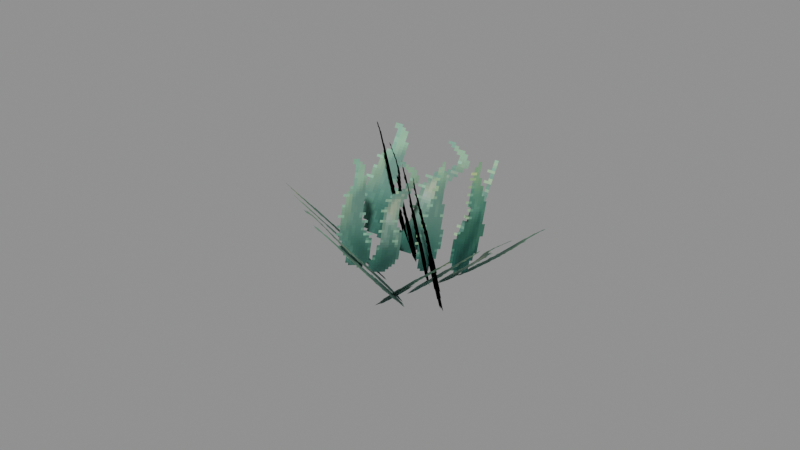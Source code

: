 # Source: Foliage_Plants_Bush_Wild.blend  (saved by Blender 5.0.119; exported with 4.5.12 LTS)
import bpy
from mathutils import Matrix  # noqa: F401  (used for matrix-valued properties, if any)

bpy.ops.wm.read_factory_settings(use_empty=True)
scene = bpy.context.scene
scene.name = 'Scene'

# ---- collections
col_widgets = bpy.data.collections.new('Widgets'); scene.collection.children.link(col_widgets)
col_widgets.hide_viewport = True

# ---- images (referenced by path relative to the original .blend; pixels are not part of the script)
import os
ASSET_DIR = os.environ.get("B2B_ASSET_DIR", "")  # directory of the original .blend (textures are referenced by path, not embedded)
HERE = os.path.dirname(os.path.abspath(__file__))  # packed textures are extracted next to this script under _unpacked/

def load_image(name, relpath, width, height, colorspace="sRGB"):
    """Load a texture the original file referenced (path relative to the .blend, or extracted next to this script)."""
    p = next((c for c in (os.path.join(HERE, relpath), os.path.join(ASSET_DIR, relpath)) if relpath and os.path.exists(c)), "")
    if p:
        img = bpy.data.images.load(p, check_existing=True)
        img.name = name
    else:  # same state as the original file: an image datablock whose file is absent (Cycles renders it pink)
        img = bpy.data.images.new(name, width, height)
        img.source = "FILE"
        img.filepath = "//" + (relpath or name)
    img.colorspace_settings.name = colorspace
    return img
img_image_0 = load_image('Image_0', '_unpacked/Image_0.5f8050b9.png', 64, 64, 'sRGB')

# ---- materials (node trees are filled in below, after node groups)
mat_material_0 = bpy.data.materials.new('Material_0')

# ---- material node trees
mat_material_0.use_nodes = True; mat_material_0.node_tree.nodes.clear()
_N = mat_material_0.node_tree.nodes; _L = mat_material_0.node_tree.links
n0 = _N.new('ShaderNodeBsdfPrincipled'); n0.name = 'Principled BSDF'; n0.location = (10, 300)
n0.inputs[2].default_value = 1.0
n1 = _N.new('ShaderNodeOutputMaterial'); n1.name = 'Material Output'; n1.location = (300, 300)
n2 = _N.new('NodeFrame'); n2.name = 'Frame'; n2.location = (0, 0)
n2.label = 'Alpha Clip'
n2.width = 150
n3 = _N.new('ShaderNodeMath'); n3.name = 'Math'; n3.location = (-340, -20)
n3.operation = 'SUBTRACT'
n3.inputs[0].default_value = 1.0
n4 = _N.new('ShaderNodeMath'); n4.name = 'Math.001'; n4.location = (-540, -20)
n4.operation = 'LESS_THAN'
n4.inputs[1].default_value = 0.05
n5 = _N.new('ShaderNodeTexImage'); n5.name = 'Image Texture'; n5.location = (-840, 210)
n5.label = 'BASE COLOR'
n5.image = img_image_0
n5.interpolation = 'Closest'
n5.extension = 'EXTEND'
n3.parent = n2
n4.parent = n2
_L.new(n0.outputs[0], n1.inputs[0])
_L.new(n3.outputs[0], n0.inputs[4])
_L.new(n4.outputs[0], n3.inputs[1])
_L.new(n5.outputs[0], n0.inputs[0])
_L.new(n5.outputs[1], n4.inputs[0])
n1.is_active_output = True

# ---- meshes
me_mesh_0 = bpy.data.meshes.new('Mesh_0')
me_mesh_0.from_pydata([(1.291, -6.252e-05, 1.633), (1.291, -2.208e-08, 1.633), (1.291, -6.245e-05, -1.633), (1.291, 5.093e-08, -1.633), (-1.291, -5.093e-08, 1.633), (-1.291, -6.255e-05, 1.633), (-1.291, 2.208e-08, -1.633), (-1.291, -6.248e-05, -1.633), (-1.291, -5.093e-08, 1.633), (1.291, -2.208e-08, 1.633), (-1.291, -6.255e-05, 1.633), (1.291, -6.252e-05, 1.633), (-1.291, -6.248e-05, -1.633), (1.291, -6.245e-05, -1.633), (-1.291, 2.208e-08, -1.633), (1.291, 5.093e-08, -1.633), (-1.291, -6.255e-05, 1.633), (1.291, -6.252e-05, 1.633), (-1.291, -6.248e-05, -1.633), (1.291, -6.245e-05, -1.633), (1.291, -2.208e-08, 1.633), (-1.291, -5.093e-08, 1.633), (1.291, 5.093e-08, -1.633), (-1.291, 2.208e-08, -1.633), (1.231, -3.634, -1.446), (1.231, -3.634, -1.446), (-0.6131, -0.971, -2.774), (-0.613, -0.971, -2.774), (2.92, -1.632, 0.2235), (2.92, -1.632, 0.2235), (1.076, 1.031, -1.104), (1.076, 1.031, -1.104), (2.92, -1.632, 0.2235), (1.231, -3.634, -1.446), (2.92, -1.632, 0.2235), (1.231, -3.634, -1.446), (1.076, 1.031, -1.104), (-0.6131, -0.971, -2.774), (1.076, 1.031, -1.104), (-0.613, -0.971, -2.774), (2.92, -1.632, 0.2235), (1.231, -3.634, -1.446), (1.076, 1.031, -1.104), (-0.6131, -0.971, -2.774), (1.231, -3.634, -1.446), (2.92, -1.632, 0.2235), (-0.613, -0.971, -2.774), (1.076, 1.031, -1.104), (-0.9022, -3.201, 0.06), (-0.9021, -3.201, 0.05997), (-0.8983, -0.9347, -2.409), (-0.8983, -0.9347, -2.409), (1.953, -1.955, 1.208), (1.953, -1.955, 1.208), (1.957, 0.3114, -1.262), (1.957, 0.3115, -1.261), (1.953, -1.955, 1.208), (-0.9021, -3.201, 0.05997), (1.953, -1.955, 1.208), (-0.9022, -3.201, 0.06), (1.957, 0.3115, -1.261), (-0.8983, -0.9347, -2.409), (1.957, 0.3114, -1.262), (-0.8983, -0.9347, -2.409), (1.953, -1.955, 1.208), (-0.9022, -3.201, 0.06), (1.957, 0.3115, -1.261), (-0.8983, -0.9347, -2.409), (-0.9021, -3.201, 0.05997), (1.953, -1.955, 1.208), (-0.8983, -0.9347, -2.409), (1.957, 0.3114, -1.262), (0.8522, -3.786, -0.2033), (0.8521, -3.786, -0.2034), (1.992, -1.328, -2.675), (1.992, -1.328, -2.675), (-1.169, -1.293, 1.343), (-1.169, -1.293, 1.343), (-0.02934, 1.164, -1.128), (-0.0293, 1.164, -1.128), (-1.169, -1.293, 1.343), (0.8521, -3.786, -0.2034), (-1.169, -1.293, 1.343), (0.8522, -3.786, -0.2033), (-0.0293, 1.164, -1.128), (1.992, -1.328, -2.675), (-0.02934, 1.164, -1.128), (1.992, -1.328, -2.675), (-1.169, -1.293, 1.343), (0.8522, -3.786, -0.2033), (-0.0293, 1.164, -1.128), (1.992, -1.328, -2.675), (0.8521, -3.786, -0.2034), (-1.169, -1.293, 1.343), (1.992, -1.328, -2.675), (-0.02934, 1.164, -1.128), (-2.842, -1.109, -0.2131), (-2.842, -1.109, -0.2131), (-0.5106, 1.256, -1.316), (-0.5106, 1.256, -1.316), (-0.7656, -3.705, -1.391), (-0.7656, -3.705, -1.391), (1.566, -1.339, -2.493), (1.566, -1.339, -2.493), (-0.7656, -3.705, -1.391), (-2.842, -1.109, -0.2131), (-0.7656, -3.705, -1.391), (-2.842, -1.109, -0.2131), (1.566, -1.339, -2.493), (-0.5106, 1.256, -1.316), (1.566, -1.339, -2.493), (-0.5106, 1.256, -1.316), (-0.7656, -3.705, -1.391), (-2.842, -1.109, -0.2131), (1.566, -1.339, -2.493), (-0.5106, 1.256, -1.316), (-2.842, -1.109, -0.2131), (-0.7656, -3.705, -1.391), (-0.5106, 1.256, -1.316), (1.566, -1.339, -2.493)], [], [(0, 2, 1), (2, 3, 1), (4, 6, 5), (6, 7, 5), (8, 10, 9), (10, 11, 9), (12, 14, 13), (14, 15, 13), (16, 18, 17), (18, 19, 17), (20, 22, 21), (22, 23, 21), (24, 26, 25), (26, 27, 25), (28, 30, 29), (30, 31, 29), (32, 34, 33), (34, 35, 33), (36, 38, 37), (38, 39, 37), (40, 42, 41), (42, 43, 41), (44, 46, 45), (46, 47, 45), (48, 50, 49), (50, 51, 49), (52, 54, 53), (54, 55, 53), (56, 58, 57), (58, 59, 57), (60, 62, 61), (62, 63, 61), (64, 66, 65), (66, 67, 65), (68, 70, 69), (70, 71, 69), (72, 74, 73), (74, 75, 73), (76, 78, 77), (78, 79, 77), (80, 82, 81), (82, 83, 81), (84, 86, 85), (86, 87, 85), (88, 90, 89), (90, 91, 89), (92, 94, 93), (94, 95, 93), (96, 98, 97), (98, 99, 97), (100, 102, 101), (102, 103, 101), (104, 106, 105), (106, 107, 105), (108, 110, 109), (110, 111, 109), (112, 114, 113), (114, 115, 113), (116, 118, 117), (118, 119, 117)])
me_mesh_0.polygons.foreach_set('use_smooth', [0, 0, 0, 0, 0, 0, 0, 0, 0, 0, 0, 0, 1, 1, 0, 1, 1, 1, 1, 1, 0, 0, 0, 0, 1, 0, 1, 1, 1, 1, 1, 1, 0, 0, 0, 0, 1, 1, 0, 1, 1, 1, 1, 1, 1, 1, 1, 1, 0, 1, 1, 1, 1, 1, 1, 1, 0, 0, 0, 0])
_uv = me_mesh_0.uv_layers.new(name='UVMap')
_uv.uv.foreach_set('vector', [0.0, 1.0, 0.0, 1.0, 0.0, 1.0, 0.0, 1.0, 0.0, 1.0, 0.0, 1.0, 0.0, 1.0, 0.0, 1.0, 0.0, 1.0, 0.0, 1.0, 0.0, 1.0, 0.0, 1.0, 0.0, 1.0, 0.0, 1.0, 0.0, 1.0, 0.0, 1.0, 0.0, 1.0, 0.0, 1.0, 0.0, 1.0, 0.0, 1.0, 0.0, 1.0, 0.0, 1.0, 0.0, 1.0, 0.0, 1.0, 0.0, 1.0, 0.0, 0.125, 0.5, 1.0, 0.0, 0.125, 0.5, 0.125, 0.5, 1.0, 0.0, 1.0, 0.0, 1.0, 0.0, 1.0, 0.0, 1.0, 0.0, 1.0, 0.0, 1.0, 0.0, 1.0, 0.0, 1.0, 0.0, 1.0, 0.0, 1.0, 0.0, 1.0, 0.0, 1.0, 0.0, 1.0, 0.0, 1.0, 0.0, 1.0, 0.0, 1.0, 0.0, 1.0, 0.0, 1.0, 0.0, 1.0, 0.0, 1.0, 0.0, 1.0, 0.0, 1.0, 0.0, 1.0, 0.0, 1.0, 0.0, 1.0, 0.0, 1.0, 0.0, 1.0, 0.0, 1.0, 0.0, 1.0, 0.0, 1.0, 0.0, 1.0, 0.0, 0.125, 0.8906, 1.0, 0.0, 0.125, 0.8906, 0.125, 0.8906, 1.0, 0.0, 1.0, 0.0, 1.0, 0.0, 1.0, 0.0, 1.0, 0.0, 1.0, 0.0, 1.0, 0.0, 1.0, 0.0, 1.0, 0.0, 1.0, 0.0, 1.0, 0.0, 1.0, 0.0, 1.0, 0.0, 1.0, 0.0, 1.0, 0.0, 1.0, 0.0, 1.0, 0.0, 1.0, 0.0, 1.0, 0.0, 1.0, 0.0, 1.0, 0.0, 1.0, 0.0, 1.0, 0.0, 1.0, 0.0, 1.0, 0.0, 1.0, 0.0, 1.0, 0.0, 1.0, 0.0, 1.0, 0.0, 1.0, 0.0, 1.0, 0.8906, 1.0, 0.8906, 0.125, 0.0, 1.0, 0.8906, 0.125, 0.0, 0.125, 0.0, 1.0, 0.0, 1.0, 0.0, 1.0, 0.0, 1.0, 0.0, 1.0, 0.0, 1.0, 0.0, 1.0, 0.0, 1.0, 0.0, 1.0, 0.0, 1.0, 0.0, 1.0, 0.0, 1.0, 0.0, 1.0, 0.0, 1.0, 0.0, 1.0, 0.0, 1.0, 0.0, 1.0, 0.0, 1.0, 0.0, 1.0, 0.0, 1.0, 0.0, 1.0, 0.0, 1.0, 0.0, 1.0, 0.0, 1.0, 0.0, 1.0, 0.0, 1.0, 0.0, 1.0, 0.0, 1.0, 0.0, 1.0, 0.0, 1.0, 0.0, 1.0, 0.0, 1.0, 0.0, 0.125, 0.8906, 1.0, 0.0, 0.125, 0.8906, 0.125, 0.8906, 1.0, 0.0, 1.0, 0.0, 1.0, 0.0, 1.0, 0.0, 1.0, 0.0, 1.0, 0.0, 1.0, 0.0, 1.0, 0.0, 1.0, 0.0, 1.0, 0.0, 1.0, 0.0, 1.0, 0.0, 1.0, 0.0, 1.0, 0.0, 1.0, 0.0, 1.0, 0.0, 1.0, 0.0, 1.0, 0.0, 1.0, 0.0, 1.0, 0.0, 1.0, 0.0, 1.0, 0.0, 1.0, 0.0, 1.0, 0.0, 1.0, 0.0, 1.0, 0.0, 1.0, 0.0, 1.0, 0.0, 1.0, 0.0, 1.0, 0.0, 1.0, 0.0, 1.0, 0.0, 0.125, 0.8906, 1.0, 0.0, 0.125, 0.8906, 0.125, 0.8906, 1.0, 0.0, 1.0, 0.0, 1.0, 0.0, 1.0, 0.0, 1.0, 0.0, 1.0, 0.0, 1.0])
me_mesh_0.materials.append(mat_material_0)
me_mesh_0.update()
me_mesh_0.normals_split_custom_set([tuple(v) for v in zip(*[iter([1.0, 0.0, 0.0, 1.0, 0.0, 0.0, 1.0, 0.0, 0.0, 1.0, 0.0, 0.0, 1.0, 0.0, 0.0, 1.0, 0.0, 0.0, -1.0, 0.0, 0.0, -1.0, 0.0, 0.0, -1.0, 0.0, 0.0, -1.0, 0.0, 0.0, -1.0, 0.0, 0.0, -1.0, 0.0, 0.0, 0.0, 0.0, 1.0, 0.0, 0.0, 1.0, 0.0, 0.0, 1.0, 0.0, 0.0, 1.0, 0.0, 0.0, 1.0, 0.0, 0.0, 1.0, 0.0, 0.0, -1.0, 0.0, 0.0, -1.0, 0.0, 0.0, -1.0, 0.0, 0.0, -1.0, 0.0, 0.0, -1.0, 0.0, 0.0, -1.0, 1.118e-08, -1.0, -2.235e-08, 1.118e-08, -1.0, -2.235e-08, 1.118e-08, -1.0, -2.235e-08, 1.118e-08, -1.0, -2.235e-08, 1.118e-08, -1.0, -2.235e-08, 1.118e-08, -1.0, -2.235e-08, -1.118e-08, 1.0, 2.235e-08, -1.118e-08, 1.0, 2.235e-08, -1.118e-08, 1.0, 2.235e-08, -1.118e-08, 1.0, 2.235e-08, -1.118e-08, 1.0, 2.235e-08, -1.118e-08, 1.0, 2.235e-08, -0.5438, -0.6445, -0.5375, -0.5438, -0.6445, -0.5375, -0.5438, -0.6445, -0.5375, -0.5438, -0.6445, -0.5375, -0.5438, -0.6445, -0.5375, -0.5438, -0.6445, -0.5375, 0.544, 0.6444, 0.5374, 0.544, 0.6444, 0.5374, 0.544, 0.6444, 0.5374, 0.5437, 0.6445, 0.5375, 0.5437, 0.6445, 0.5375, 0.5437, 0.6445, 0.5375, 0.5267, -0.7608, 0.3792, 0.5267, -0.7608, 0.3792, 0.5267, -0.7607, 0.3792, 0.5267, -0.7608, 0.3792, 0.5267, -0.7607, 0.3793, 0.5267, -0.7607, 0.3792, -0.5267, 0.7607, -0.3792, -0.5267, 0.7607, -0.3792, -0.5268, 0.7607, -0.3792, -0.5267, 0.7607, -0.3792, -0.5267, 0.7607, -0.3792, -0.5268, 0.7607, -0.3792, -0.6533, -0.07692, 0.7532, -0.6533, -0.07692, 0.7532, -0.6533, -0.07692, 0.7532, -0.6533, -0.07692, 0.7532, -0.6533, -0.07692, 0.7532, -0.6533, -0.07692, 0.7532, 0.6533, 0.07692, -0.7532, 0.6533, 0.07692, -0.7532, 0.6533, 0.07692, -0.7532, 0.6533, 0.07692, -0.7532, 0.6533, 0.07692, -0.7532, 0.6533, 0.07692, -0.7532, -0.86, -0.3753, -0.3457, -0.86, -0.3753, -0.3457, -0.86, -0.3753, -0.3457, -0.8599, -0.3753, -0.3461, -0.8599, -0.3753, -0.3461, -0.8599, -0.3753, -0.3461, 0.86, 0.3753, 0.3458, 0.86, 0.3754, 0.3458, 0.86, 0.3753, 0.3458, 0.86, 0.3754, 0.3458, 0.86, 0.3754, 0.3458, 0.86, 0.3753, 0.3458, -0.001161, -0.6761, 0.7368, -0.001159, -0.6761, 0.7368, -0.001152, -0.6761, 0.7368, -0.001159, -0.6761, 0.7368, -0.001156, -0.6761, 0.7368, -0.001152, -0.6761, 0.7368, 0.001109, 0.6761, -0.7368, 0.001074, 0.6762, -0.7368, 0.001143, 0.6761, -0.7368, 0.001074, 0.6762, -0.7368, 0.001143, 0.6761, -0.7368, 0.001143, 0.6761, -0.7368, -0.5103, 0.634, 0.581, -0.5103, 0.634, 0.581, -0.5103, 0.634, 0.581, -0.5103, 0.634, 0.581, -0.5103, 0.634, 0.581, -0.5103, 0.634, 0.581, 0.5103, -0.634, -0.581, 0.5103, -0.634, -0.581, 0.5103, -0.634, -0.581, 0.5103, -0.634, -0.581, 0.5103, -0.634, -0.581, 0.5103, -0.634, -0.581, -0.5672, 0.6998, 0.4342, -0.5673, 0.6998, 0.4342, -0.5673, 0.6997, 0.4342, -0.5673, 0.6998, 0.4342, -0.5673, 0.6998, 0.4342, -0.5673, 0.6997, 0.4342, 0.5673, -0.6998, -0.4342, 0.5673, -0.6998, -0.4342, 0.5673, -0.6998, -0.4342, 0.5672, -0.6998, -0.4342, 0.5672, -0.6998, -0.4342, 0.5672, -0.6998, -0.4342, -0.3108, -0.6702, 0.674, -0.3108, -0.6702, 0.674, -0.3108, -0.6702, 0.674, -0.3108, -0.6702, 0.674, -0.3108, -0.6702, 0.674, -0.3108, -0.6702, 0.674, 0.3108, 0.6702, -0.674, 0.3108, 0.6702, -0.674, 0.3108, 0.6702, -0.674, 0.3108, 0.6702, -0.674, 0.3109, 0.6702, -0.674, 0.3108, 0.6702, -0.674, 0.7626, 0.2474, 0.5977, 0.7626, 0.2474, 0.5977, 0.7626, 0.2474, 0.5977, 0.7626, 0.2474, 0.5977, 0.7626, 0.2474, 0.5976, 0.7626, 0.2474, 0.5977, -0.7626, -0.2474, -0.5976, -0.7626, -0.2474, -0.5977, -0.7626, -0.2474, -0.5977, -0.7626, -0.2474, -0.5977, -0.7626, -0.2474, -0.5977, -0.7626, -0.2474, -0.5977, -0.5889, 0.7361, 0.3338, -0.5889, 0.7361, 0.3338, -0.5889, 0.7361, 0.3338, -0.5889, 0.736, 0.334, -0.5889, 0.736, 0.334, -0.5889, 0.736, 0.334, 0.5889, -0.736, -0.334, 0.5889, -0.736, -0.3339, 0.5889, -0.736, -0.334, 0.5889, -0.736, -0.3339, 0.5889, -0.736, -0.3339, 0.5889, -0.736, -0.334, -0.6662, -0.676, 0.3151, -0.6662, -0.676, 0.315, -0.6662, -0.676, 0.315, -0.6662, -0.676, 0.315, -0.6662, -0.676, 0.3151, -0.6662, -0.676, 0.315, 0.6662, 0.676, -0.3151, 0.6662, 0.676, -0.3151, 0.6662, 0.676, -0.3151, 0.6662, 0.676, -0.3151, 0.6662, 0.6759, -0.3151, 0.6662, 0.676, -0.3151, 0.4576, -0.03691, 0.8884, 0.4576, -0.03691, 0.8884, 0.4576, -0.03691, 0.8884, 0.4576, -0.03691, 0.8884, 0.4576, -0.03691, 0.8884, 0.4576, -0.03691, 0.8884, -0.4576, 0.03691, -0.8884, -0.4576, 0.03691, -0.8884, -0.4576, 0.03691, -0.8884, -0.4576, 0.03691, -0.8884, -0.4576, 0.03691, -0.8884, -0.4576, 0.03691, -0.8884])] * 3)])
me_plane = bpy.data.meshes.new('Plane')
me_plane.from_pydata([(-1.0, -6.123e-17, -1.0), (1.0, -6.123e-17, -1.0), (-1.0, 6.123e-17, 1.0), (1.0, 6.123e-17, 1.0)], [], [(0, 1, 3, 2)])
_uv = me_plane.uv_layers.new(name='UVMap')
_uv.uv.foreach_set('vector', [0.0, 0.0, 1.0, 0.0, 1.0, 1.0, 0.0, 1.0])
me_plane.update()
me_cube = bpy.data.meshes.new('Cube')
me_cube.from_pydata([(-2.191, -3.288, -0.9152), (-2.191, -3.288, 0.2882), (-2.191, 1.388, -0.9152), (-2.191, 1.388, 0.2882), (2.303, -3.288, -0.9152), (2.303, -3.288, 0.2882), (2.303, 1.388, -0.9152), (2.303, 1.388, 0.2882)], [], [(0, 1, 3, 2), (2, 3, 7, 6), (6, 7, 5, 4), (4, 5, 1, 0), (2, 6, 4, 0), (7, 3, 1, 5)])
_uv = me_cube.uv_layers.new(name='UVMap')
_uv.uv.foreach_set('vector', [0.375, 0.0, 0.625, 0.0, 0.625, 0.25, 0.375, 0.25, 0.375, 0.25, 0.625, 0.25, 0.625, 0.5, 0.375, 0.5, 0.375, 0.5, 0.625, 0.5, 0.625, 0.75, 0.375, 0.75, 0.375, 0.75, 0.625, 0.75, 0.625, 1.0, 0.375, 1.0, 0.125, 0.5, 0.375, 0.5, 0.375, 0.75, 0.125, 0.75, 0.625, 0.5, 0.875, 0.5, 0.875, 0.75, 0.625, 0.75])
me_cube.update()
me_cube_001 = bpy.data.meshes.new('Cube.001')
me_cube_001.from_pydata([(-1.879, -3.031, -0.9899), (-1.879, -3.031, 1.235), (-1.879, 1.071, -0.9899), (-1.879, 1.071, 1.235), (2.748, -3.031, -0.9899), (2.748, -3.031, 1.235), (2.748, 1.071, -0.9899), (2.748, 1.071, 1.235)], [], [(0, 1, 3, 2), (2, 3, 7, 6), (6, 7, 5, 4), (4, 5, 1, 0), (2, 6, 4, 0), (7, 3, 1, 5)])
_uv = me_cube_001.uv_layers.new(name='UVMap')
_uv.uv.foreach_set('vector', [0.375, 0.0, 0.625, 0.0, 0.625, 0.25, 0.375, 0.25, 0.375, 0.25, 0.625, 0.25, 0.625, 0.5, 0.375, 0.5, 0.375, 0.5, 0.625, 0.5, 0.625, 0.75, 0.375, 0.75, 0.375, 0.75, 0.625, 0.75, 0.625, 1.0, 0.375, 1.0, 0.125, 0.5, 0.375, 0.5, 0.375, 0.75, 0.125, 0.75, 0.625, 0.5, 0.875, 0.5, 0.875, 0.75, 0.625, 0.75])
me_cube_001.update()
me_cube_002 = bpy.data.meshes.new('Cube.002')
me_cube_002.from_pydata([(-1.429, -2.898, -2.186), (-1.429, -2.898, 1.096), (-1.429, 1.361, -2.186), (-1.429, 1.361, 1.096), (2.114, -2.898, -2.186), (2.114, -2.898, 1.096), (2.114, 1.361, -2.186), (2.114, 1.361, 1.096)], [], [(0, 1, 3, 2), (2, 3, 7, 6), (6, 7, 5, 4), (4, 5, 1, 0), (2, 6, 4, 0), (7, 3, 1, 5)])
_uv = me_cube_002.uv_layers.new(name='UVMap')
_uv.uv.foreach_set('vector', [0.375, 0.0, 0.625, 0.0, 0.625, 0.25, 0.375, 0.25, 0.375, 0.25, 0.625, 0.25, 0.625, 0.5, 0.375, 0.5, 0.375, 0.5, 0.625, 0.5, 0.625, 0.75, 0.375, 0.75, 0.375, 0.75, 0.625, 0.75, 0.625, 1.0, 0.375, 1.0, 0.125, 0.5, 0.375, 0.5, 0.375, 0.75, 0.125, 0.75, 0.625, 0.5, 0.875, 0.5, 0.875, 0.75, 0.625, 0.75])
me_cube_002.update()
me_cube_003 = bpy.data.meshes.new('Cube.003')
me_cube_003.from_pydata([(-0.847, -2.644, -2.215), (-0.847, -2.644, 1.256), (-0.847, 0.7237, -2.215), (-0.847, 0.7237, 1.256), (2.806, -2.644, -2.215), (2.806, -2.644, 1.256), (2.806, 0.7237, -2.215), (2.806, 0.7237, 1.256)], [], [(0, 1, 3, 2), (2, 3, 7, 6), (6, 7, 5, 4), (4, 5, 1, 0), (2, 6, 4, 0), (7, 3, 1, 5)])
_uv = me_cube_003.uv_layers.new(name='UVMap')
_uv.uv.foreach_set('vector', [0.375, 0.0, 0.625, 0.0, 0.625, 0.25, 0.375, 0.25, 0.375, 0.25, 0.625, 0.25, 0.625, 0.5, 0.375, 0.5, 0.375, 0.5, 0.625, 0.5, 0.625, 0.75, 0.375, 0.75, 0.375, 0.75, 0.625, 0.75, 0.625, 1.0, 0.375, 1.0, 0.125, 0.5, 0.375, 0.5, 0.375, 0.75, 0.125, 0.75, 0.625, 0.5, 0.875, 0.5, 0.875, 0.75, 0.625, 0.75])
me_cube_003.update()
arm_armature = bpy.data.armatures.new('Armature')  # bones are not reproduced

# ---- objects
ob_block = bpy.data.objects.new('Block', arm_armature)
ob_mesh_0 = bpy.data.objects.new('Mesh_0', me_mesh_0)
ob_wgt_block = bpy.data.objects.new('WGT-Block', me_plane)
ob_wgt_block_001 = bpy.data.objects.new('WGT-Block.001', me_cube)
ob_wgt_block_002 = bpy.data.objects.new('WGT-Block.002', me_cube_001)
ob_wgt_block_003 = bpy.data.objects.new('WGT-Block.003', me_cube_002)
ob_wgt_block_004 = bpy.data.objects.new('WGT-Block.004', me_cube_003)

# ---- transforms, parenting, visibility, modifiers, constraints
ob_block.location = (-0.7496, 0.998, 1.435)
ob_block.rotation_mode = 'QUATERNION'
ob_block.rotation_quaternion = (0.926, -0.3257, 0.01828, 0.1902)
ob_block.show_in_front = True
ob_mesh_0.parent = ob_block
ob_mesh_0.location = (0.0, 0.0, 0.0)
ob_mesh_0.rotation_mode = 'QUATERNION'
ob_mesh_0.rotation_quaternion = (1.0, 0.0, 0.0, 0.0)
_vg = ob_mesh_0.vertex_groups.new(name='Block')
_vg.add([0, 1, 2, 3, 4, 5, 6, 7, 8, 9, 10, 11, 12, 13, 14, 15, 16, 17, 18, 19, 20, 21, 22, 23], 1.0, 'REPLACE')
_vg = ob_mesh_0.vertex_groups.new(name='Block.001')
_vg.add([24, 25, 26, 27, 28, 29, 30, 31, 32, 33, 34, 35, 36, 37, 38, 39, 40, 41, 42, 43, 44, 45, 46, 47], 1.0, 'REPLACE')
_vg = ob_mesh_0.vertex_groups.new(name='Block.002')
_vg.add([48, 49, 50, 51, 52, 53, 54, 55, 56, 57, 58, 59, 60, 61, 62, 63, 64, 65, 66, 67, 68, 69, 70, 71], 1.0, 'REPLACE')
_vg = ob_mesh_0.vertex_groups.new(name='Block.003')
_vg.add([72, 73, 74, 75, 76, 77, 78, 79, 80, 81, 82, 83, 84, 85, 86, 87, 88, 89, 90, 91, 92, 93, 94, 95], 1.0, 'REPLACE')
_vg = ob_mesh_0.vertex_groups.new(name='Block.004')
_vg.add([96, 97, 98, 99, 100, 101, 102, 103, 104, 105, 106, 107, 108, 109, 110, 111, 112, 113, 114, 115, 116, 117, 118, 119], 1.0, 'REPLACE')
_m = ob_mesh_0.modifiers.new('Armature', 'ARMATURE')
_m.object = ob_block
ob_wgt_block.location = (0.0, 0.0, 0.0)
ob_wgt_block.hide_render = True
ob_wgt_block_001.location = (0.0, 0.0, 0.0)
ob_wgt_block_001.hide_render = True
ob_wgt_block_002.location = (0.0, 0.0, 0.0)
ob_wgt_block_002.hide_render = True
ob_wgt_block_003.location = (0.0, 0.0, 0.0)
ob_wgt_block_003.hide_render = True
ob_wgt_block_004.location = (0.0, 0.0, 0.0)
ob_wgt_block_004.hide_render = True

# ---- collection membership
scene.collection.objects.link(ob_block)
scene.collection.objects.link(ob_mesh_0)
col_widgets.objects.link(ob_wgt_block)
col_widgets.objects.link(ob_wgt_block_001)
col_widgets.objects.link(ob_wgt_block_002)
col_widgets.objects.link(ob_wgt_block_003)
col_widgets.objects.link(ob_wgt_block_004)

# ---- scene / render settings (as saved in the file)
scene.frame_start = 1; scene.frame_end = 250; scene.frame_set(1)
scene.render.engine = 'BLENDER_EEVEE_NEXT'
scene.render.bake_bias = 0.0
scene.render.bake_samples = 0
scene.cycles.sampling_pattern = 'TABULATED_SOBOL'
scene.eevee.use_volume_custom_range = False
bpy.context.view_layer.update()

# ---- added for rendering (the .blend has no active camera and no usable light): camera, sun + grey world if the file has none
cam_auto = bpy.data.cameras.new('AutoCamera')
cam_auto.lens = 50.0
cam_auto.sensor_width = 36.0
cam_auto.clip_end = 1000.0
ob_auto_camera = bpy.data.objects.new('AutoCamera', cam_auto)
scene.collection.objects.link(ob_auto_camera)
ob_auto_camera.location = (12.2137, -15.1401, 11.6661)
ob_auto_camera.rotation_euler = (1.09748, -7.21219e-08, 0.694738)
scene.camera = ob_auto_camera
light_auto_sun = bpy.data.lights.new('AutoSun', 'SUN')
light_auto_sun.energy = 3.0
light_auto_sun.angle = 0.0523599
ob_auto_sun = bpy.data.objects.new('AutoSun', light_auto_sun)
scene.collection.objects.link(ob_auto_sun)
ob_auto_sun.rotation_euler = (0.872665, 0.174533, 0.523599)
if scene.world is None:
    world_auto = bpy.data.worlds.new('AutoWorld')
    world_auto.color = (0.3, 0.3, 0.3)
    scene.world = world_auto
bpy.context.view_layer.update()

